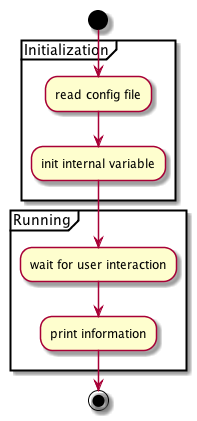

The diagram above was rendered by PlantUML. Its source (embedded in the PNG):
@startuml
start
partition Initialization {
:read config file;
:init internal variable;
}
partition Running {
:wait for user interaction;
:print information;
}

stop
@enduml